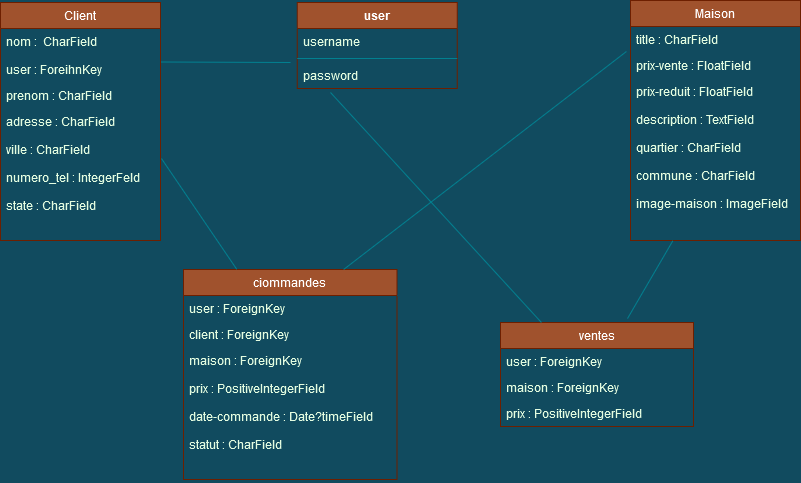

The diagram above was exported from draw.io. Its source (the exported page's mxGraphModel, read from the mxfile embedded in the PNG):
<mxGraphModel dx="1695" dy="1676" grid="1" gridSize="10" guides="1" tooltips="1" connect="1" arrows="1" fold="1" page="1" pageScale="1" pageWidth="827" pageHeight="1169" background="#114B5F" math="0" shadow="0">
  <root>
    <mxCell id="0" />
    <mxCell id="1" parent="0" />
    <mxCell id="TVfGfbpLwBRWixSC9KL5-21" value="Client" style="swimlane;fontStyle=0;childLayout=stackLayout;horizontal=1;startSize=26;fillColor=#a0522d;horizontalStack=0;resizeParent=1;resizeParentMax=0;resizeLast=0;collapsible=1;marginBottom=0;strokeColor=#6D1F00;fontColor=#ffffff;" parent="1" vertex="1">
      <mxGeometry x="-810" y="-20" width="160" height="238" as="geometry" />
    </mxCell>
    <mxCell id="TVfGfbpLwBRWixSC9KL5-22" value="nom :  CharField&#10;&#10;user : ForeihnKey&#10;" style="text;strokeColor=none;fillColor=none;align=left;verticalAlign=top;spacingLeft=4;spacingRight=4;overflow=hidden;rotatable=0;points=[[0,0.5],[1,0.5]];portConstraint=eastwest;fontColor=#E4FDE1;" parent="TVfGfbpLwBRWixSC9KL5-21" vertex="1">
      <mxGeometry y="26" width="160" height="54" as="geometry" />
    </mxCell>
    <mxCell id="TVfGfbpLwBRWixSC9KL5-23" value="prenom : CharField &#10;" style="text;strokeColor=none;fillColor=none;align=left;verticalAlign=top;spacingLeft=4;spacingRight=4;overflow=hidden;rotatable=0;points=[[0,0.5],[1,0.5]];portConstraint=eastwest;fontColor=#E4FDE1;" parent="TVfGfbpLwBRWixSC9KL5-21" vertex="1">
      <mxGeometry y="80" width="160" height="26" as="geometry" />
    </mxCell>
    <mxCell id="TVfGfbpLwBRWixSC9KL5-24" value="adresse : CharField&#10;&#10;ville : CharField&#10;&#10;numero_tel : IntegerFeld&#10;&#10;state : CharField&#10;&#10;" style="text;strokeColor=none;fillColor=none;align=left;verticalAlign=top;spacingLeft=4;spacingRight=4;overflow=hidden;rotatable=0;points=[[0,0.5],[1,0.5]];portConstraint=eastwest;fontColor=#E4FDE1;" parent="TVfGfbpLwBRWixSC9KL5-21" vertex="1">
      <mxGeometry y="106" width="160" height="132" as="geometry" />
    </mxCell>
    <mxCell id="TVfGfbpLwBRWixSC9KL5-28" value="Maison " style="swimlane;fontStyle=0;childLayout=stackLayout;horizontal=1;startSize=26;fillColor=#a0522d;horizontalStack=0;resizeParent=1;resizeParentMax=0;resizeLast=0;collapsible=1;marginBottom=0;strokeColor=#6D1F00;fontColor=#ffffff;" parent="1" vertex="1">
      <mxGeometry x="-180" y="-22" width="170" height="240" as="geometry" />
    </mxCell>
    <mxCell id="TVfGfbpLwBRWixSC9KL5-29" value="title : CharField" style="text;strokeColor=none;fillColor=none;align=left;verticalAlign=top;spacingLeft=4;spacingRight=4;overflow=hidden;rotatable=0;points=[[0,0.5],[1,0.5]];portConstraint=eastwest;fontColor=#E4FDE1;" parent="TVfGfbpLwBRWixSC9KL5-28" vertex="1">
      <mxGeometry y="26" width="170" height="26" as="geometry" />
    </mxCell>
    <mxCell id="TVfGfbpLwBRWixSC9KL5-30" value="prix-vente : FloatField" style="text;strokeColor=none;fillColor=none;align=left;verticalAlign=top;spacingLeft=4;spacingRight=4;overflow=hidden;rotatable=0;points=[[0,0.5],[1,0.5]];portConstraint=eastwest;fontColor=#E4FDE1;" parent="TVfGfbpLwBRWixSC9KL5-28" vertex="1">
      <mxGeometry y="52" width="170" height="26" as="geometry" />
    </mxCell>
    <mxCell id="TVfGfbpLwBRWixSC9KL5-31" value="prix-reduit : FloatField&#10;&#10;description : TextField&#10;&#10;quartier : CharField&#10;&#10;commune : CharField&#10;&#10;image-maison : ImageField&#10;&#10;" style="text;strokeColor=none;fillColor=none;align=left;verticalAlign=top;spacingLeft=4;spacingRight=4;overflow=hidden;rotatable=0;points=[[0,0.5],[1,0.5]];portConstraint=eastwest;fontColor=#E4FDE1;" parent="TVfGfbpLwBRWixSC9KL5-28" vertex="1">
      <mxGeometry y="78" width="170" height="162" as="geometry" />
    </mxCell>
    <mxCell id="TVfGfbpLwBRWixSC9KL5-32" value="ventes" style="swimlane;fontStyle=0;childLayout=stackLayout;horizontal=1;startSize=26;fillColor=#a0522d;horizontalStack=0;resizeParent=1;resizeParentMax=0;resizeLast=0;collapsible=1;marginBottom=0;strokeColor=#6D1F00;fontColor=#ffffff;" parent="1" vertex="1">
      <mxGeometry x="-310" y="300" width="193" height="104" as="geometry" />
    </mxCell>
    <mxCell id="TVfGfbpLwBRWixSC9KL5-33" value="user : ForeignKey" style="text;strokeColor=none;fillColor=none;align=left;verticalAlign=top;spacingLeft=4;spacingRight=4;overflow=hidden;rotatable=0;points=[[0,0.5],[1,0.5]];portConstraint=eastwest;fontColor=#E4FDE1;" parent="TVfGfbpLwBRWixSC9KL5-32" vertex="1">
      <mxGeometry y="26" width="193" height="26" as="geometry" />
    </mxCell>
    <mxCell id="TVfGfbpLwBRWixSC9KL5-34" value="maison : ForeignKey" style="text;strokeColor=none;fillColor=none;align=left;verticalAlign=top;spacingLeft=4;spacingRight=4;overflow=hidden;rotatable=0;points=[[0,0.5],[1,0.5]];portConstraint=eastwest;fontColor=#E4FDE1;" parent="TVfGfbpLwBRWixSC9KL5-32" vertex="1">
      <mxGeometry y="52" width="193" height="26" as="geometry" />
    </mxCell>
    <mxCell id="TVfGfbpLwBRWixSC9KL5-35" value="prix : PositiveIntegerField" style="text;strokeColor=none;fillColor=none;align=left;verticalAlign=top;spacingLeft=4;spacingRight=4;overflow=hidden;rotatable=0;points=[[0,0.5],[1,0.5]];portConstraint=eastwest;fontColor=#E4FDE1;" parent="TVfGfbpLwBRWixSC9KL5-32" vertex="1">
      <mxGeometry y="78" width="193" height="26" as="geometry" />
    </mxCell>
    <mxCell id="TVfGfbpLwBRWixSC9KL5-36" value="ciommandes" style="swimlane;fontStyle=0;childLayout=stackLayout;horizontal=1;startSize=26;fillColor=#a0522d;horizontalStack=0;resizeParent=1;resizeParentMax=0;resizeLast=0;collapsible=1;marginBottom=0;strokeColor=#6D1F00;fontColor=#ffffff;" parent="1" vertex="1">
      <mxGeometry x="-627" y="247" width="213.5" height="210" as="geometry" />
    </mxCell>
    <mxCell id="TVfGfbpLwBRWixSC9KL5-37" value="user : ForeignKey" style="text;strokeColor=none;fillColor=none;align=left;verticalAlign=top;spacingLeft=4;spacingRight=4;overflow=hidden;rotatable=0;points=[[0,0.5],[1,0.5]];portConstraint=eastwest;fontColor=#E4FDE1;" parent="TVfGfbpLwBRWixSC9KL5-36" vertex="1">
      <mxGeometry y="26" width="213.5" height="26" as="geometry" />
    </mxCell>
    <mxCell id="TVfGfbpLwBRWixSC9KL5-38" value="client : ForeignKey" style="text;strokeColor=none;fillColor=none;align=left;verticalAlign=top;spacingLeft=4;spacingRight=4;overflow=hidden;rotatable=0;points=[[0,0.5],[1,0.5]];portConstraint=eastwest;fontColor=#E4FDE1;" parent="TVfGfbpLwBRWixSC9KL5-36" vertex="1">
      <mxGeometry y="52" width="213.5" height="26" as="geometry" />
    </mxCell>
    <mxCell id="TVfGfbpLwBRWixSC9KL5-39" value="maison : ForeignKey&#10;&#10;prix : PositiveIntegerField&#10;&#10;date-commande : Date?timeField&#10;&#10;statut : CharField&#10;&#10;&#10;&#10;" style="text;strokeColor=none;fillColor=none;align=left;verticalAlign=top;spacingLeft=4;spacingRight=4;overflow=hidden;rotatable=0;points=[[0,0.5],[1,0.5]];portConstraint=eastwest;fontColor=#E4FDE1;" parent="TVfGfbpLwBRWixSC9KL5-36" vertex="1">
      <mxGeometry y="78" width="213.5" height="132" as="geometry" />
    </mxCell>
    <mxCell id="TVfGfbpLwBRWixSC9KL5-40" value="user" style="swimlane;fontStyle=1;align=center;verticalAlign=top;childLayout=stackLayout;horizontal=1;startSize=26;horizontalStack=0;resizeParent=1;resizeParentMax=0;resizeLast=0;collapsible=1;marginBottom=0;fillColor=#a0522d;strokeColor=#6D1F00;fontColor=#ffffff;" parent="1" vertex="1">
      <mxGeometry x="-513.25" y="-20" width="160" height="86" as="geometry" />
    </mxCell>
    <mxCell id="TVfGfbpLwBRWixSC9KL5-41" value="username " style="text;strokeColor=none;fillColor=none;align=left;verticalAlign=top;spacingLeft=4;spacingRight=4;overflow=hidden;rotatable=0;points=[[0,0.5],[1,0.5]];portConstraint=eastwest;fontColor=#E4FDE1;" parent="TVfGfbpLwBRWixSC9KL5-40" vertex="1">
      <mxGeometry y="26" width="160" height="26" as="geometry" />
    </mxCell>
    <mxCell id="TVfGfbpLwBRWixSC9KL5-42" value="" style="line;strokeWidth=1;fillColor=none;align=left;verticalAlign=middle;spacingTop=-1;spacingLeft=3;spacingRight=3;rotatable=0;labelPosition=right;points=[];portConstraint=eastwest;labelBackgroundColor=#114B5F;strokeColor=#028090;fontColor=#E4FDE1;" parent="TVfGfbpLwBRWixSC9KL5-40" vertex="1">
      <mxGeometry y="52" width="160" height="8" as="geometry" />
    </mxCell>
    <mxCell id="TVfGfbpLwBRWixSC9KL5-43" value="password" style="text;strokeColor=none;fillColor=none;align=left;verticalAlign=top;spacingLeft=4;spacingRight=4;overflow=hidden;rotatable=0;points=[[0,0.5],[1,0.5]];portConstraint=eastwest;fontColor=#E4FDE1;" parent="TVfGfbpLwBRWixSC9KL5-40" vertex="1">
      <mxGeometry y="60" width="160" height="26" as="geometry" />
    </mxCell>
    <mxCell id="R2gs7XKOd3uPwOcVe8MU-1" value="" style="endArrow=none;html=1;rounded=1;sketch=0;fontColor=#E4FDE1;strokeColor=#028090;fillColor=#F45B69;curved=0;exitX=1;exitY=0.25;exitDx=0;exitDy=0;labelBackgroundColor=#114B5F;" edge="1" parent="1" source="TVfGfbpLwBRWixSC9KL5-21">
      <mxGeometry width="50" height="50" relative="1" as="geometry">
        <mxPoint x="-440" y="220" as="sourcePoint" />
        <mxPoint x="-520" y="40" as="targetPoint" />
        <Array as="points" />
      </mxGeometry>
    </mxCell>
    <mxCell id="R2gs7XKOd3uPwOcVe8MU-2" value="" style="endArrow=none;html=1;rounded=1;sketch=0;fontColor=#E4FDE1;strokeColor=#028090;fillColor=#F45B69;curved=0;exitX=0.25;exitY=0;exitDx=0;exitDy=0;entryX=1.006;entryY=0.379;entryDx=0;entryDy=0;entryPerimeter=0;labelBackgroundColor=#114B5F;" edge="1" parent="1" source="TVfGfbpLwBRWixSC9KL5-36" target="TVfGfbpLwBRWixSC9KL5-24">
      <mxGeometry width="50" height="50" relative="1" as="geometry">
        <mxPoint x="-580" y="240" as="sourcePoint" />
        <mxPoint x="-640" y="150" as="targetPoint" />
        <Array as="points" />
      </mxGeometry>
    </mxCell>
    <mxCell id="R2gs7XKOd3uPwOcVe8MU-3" value="" style="endArrow=none;html=1;rounded=1;sketch=0;fontColor=#E4FDE1;strokeColor=#028090;fillColor=#F45B69;curved=0;entryX=-0.024;entryY=-0.038;entryDx=0;entryDy=0;entryPerimeter=0;exitX=0.75;exitY=0;exitDx=0;exitDy=0;labelBackgroundColor=#114B5F;" edge="1" parent="1" source="TVfGfbpLwBRWixSC9KL5-36" target="TVfGfbpLwBRWixSC9KL5-30">
      <mxGeometry width="50" height="50" relative="1" as="geometry">
        <mxPoint x="-440" y="220" as="sourcePoint" />
        <mxPoint x="-390" y="170" as="targetPoint" />
      </mxGeometry>
    </mxCell>
    <mxCell id="R2gs7XKOd3uPwOcVe8MU-4" value="" style="endArrow=none;html=1;rounded=1;sketch=0;fontColor=#E4FDE1;strokeColor=#028090;fillColor=#F45B69;curved=0;exitX=0.212;exitY=0;exitDx=0;exitDy=0;exitPerimeter=0;labelBackgroundColor=#114B5F;" edge="1" parent="1" source="TVfGfbpLwBRWixSC9KL5-32">
      <mxGeometry width="50" height="50" relative="1" as="geometry">
        <mxPoint x="-280" y="290" as="sourcePoint" />
        <mxPoint x="-480" y="70" as="targetPoint" />
      </mxGeometry>
    </mxCell>
    <mxCell id="R2gs7XKOd3uPwOcVe8MU-5" value="" style="endArrow=none;html=1;rounded=1;sketch=0;fontColor=#E4FDE1;strokeColor=#028090;fillColor=#F45B69;curved=0;entryX=0.25;entryY=1;entryDx=0;entryDy=0;exitX=0.658;exitY=-0.038;exitDx=0;exitDy=0;exitPerimeter=0;labelBackgroundColor=#114B5F;" edge="1" parent="1" source="TVfGfbpLwBRWixSC9KL5-32" target="TVfGfbpLwBRWixSC9KL5-28">
      <mxGeometry width="50" height="50" relative="1" as="geometry">
        <mxPoint x="-180" y="290" as="sourcePoint" />
        <mxPoint x="-390" y="170" as="targetPoint" />
      </mxGeometry>
    </mxCell>
  </root>
</mxGraphModel>